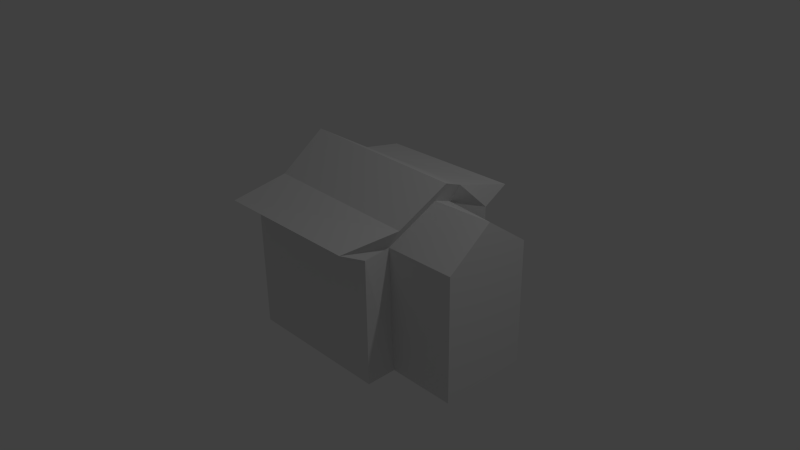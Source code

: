# Source: wonkyhouse.blend  (saved by Blender 2.73.0; exported with 4.5.12 LTS)
import bpy
from mathutils import Matrix  # noqa: F401  (used for matrix-valued properties, if any)

bpy.ops.wm.read_factory_settings(use_empty=True)
scene = bpy.context.scene
scene.name = 'Scene'

# ---- collections
col_collection_1 = bpy.data.collections.new('Collection 1'); scene.collection.children.link(col_collection_1)

# ---- materials (node trees are filled in below, after node groups)
mat_material = bpy.data.materials.new('Material')
mat_material.alpha_threshold = 0.0
mat_material.use_transparent_shadow = False
mat_material.roughness = 0.5
mat_material.line_color = (0.0, 0.0, 0.0, 1.0)

# ---- material node trees

# ---- world
world_world = bpy.data.worlds.new('World'); scene.world = world_world
world_world.color = (0.05088, 0.05088, 0.05088)
world_world.use_sun_shadow = False
world_world.sun_shadow_jitter_overblur = 0.0
world_world.cycles.sampling_method = 'MANUAL'
world_world.cycles.sample_map_resolution = 256

# ---- cameras
cam_camera = bpy.data.cameras.new('Camera')
cam_camera.clip_end = 100.0
cam_camera.lens = 35.0
cam_camera.sensor_width = 32.0
cam_camera.sensor_height = 18.0
cam_camera.ortho_scale = 7.314
cam_camera.dof.focus_distance = 0.0
cam_camera.dof.aperture_fstop = 128.0

# ---- lights
light_lamp = bpy.data.lights.new('Lamp', 'POINT')
light_lamp.transmission_factor = 0.0
light_lamp.cutoff_distance = 30.0
light_lamp.energy = 100.0
light_lamp.shadow_buffer_clip_start = 1.001
light_lamp.shadow_soft_size = 0.1
light_lamp.shadow_maximum_resolution = 0.006
light_lamp.use_absolute_resolution = True
light_lamp.cycles.use_multiple_importance_sampling = False

# ---- meshes
me_cube = bpy.data.meshes.new('Cube')
me_cube.from_pydata([(1.0, 1.0, -1.0), (1.0, -1.0, -1.0), (-1.0, -1.0, -1.0), (-1.0, 1.0, -1.0), (1.0, 1.359, 0.8736), (1.0, -1.359, 0.8736), (-1.0, -1.359, 0.8736), (-1.0, 1.359, 0.8736), (1.0, 0.6407, -1.0), (-1.0, 0.6407, -1.0), (0.9058, 0.629, 1.061), (-1.0, 0.6407, 1.0), (1.0, -0.5898, -1.0), (1.109, -0.5781, 0.9351), (-1.0, -0.5898, -1.0), (-1.0, -0.5898, 1.0), (1.0, 1.0, 0.6768), (1.0, -1.0, 0.6768), (-1.0, -1.0, 0.6768), (-1.0, 1.0, 0.6768), (-1.0, 0.6407, 0.6768), (0.7312, 0.628, 0.7887), (-1.0, -0.5898, 0.6768), (0.9341, -0.5792, 0.6631), (1.91, 0.6407, -1.0), (1.91, -0.5898, -1.0), (1.91, 0.6407, 0.6768), (1.91, -0.5898, 0.6768), (-1.0, 0.02542, -1.0), (-1.0, 0.02542, 1.444), (1.0, 0.02542, -1.0), (1.247, 0.02693, 1.372), (1.073, 0.02586, 1.1), (-1.0, 0.02542, 0.6768), (1.91, 0.02542, -1.0), (1.91, 0.02542, 1.121)], [], [(12, 1, 2, 14), (13, 15, 6, 5), (23, 13, 5, 17), (17, 5, 6, 18), (20, 11, 7, 19), (16, 0, 3, 19), (33, 29, 11, 20), (16, 4, 10, 21), (4, 7, 11, 10), (0, 8, 9, 3), (18, 6, 15, 22), (32, 31, 13, 23), (31, 29, 15, 13), (30, 12, 14, 28), (32, 23, 27, 35), (2, 18, 22, 14), (0, 16, 21, 8), (28, 33, 20, 9), (4, 16, 19, 7), (9, 20, 19, 3), (1, 17, 18, 2), (12, 23, 17, 1), (34, 35, 27, 25), (23, 12, 25, 27), (30, 8, 24, 34), (8, 21, 26, 24), (12, 30, 34, 25), (24, 26, 35, 34), (14, 22, 33, 28), (21, 32, 35, 26), (8, 30, 28, 9), (10, 11, 29, 31), (21, 10, 31, 32), (22, 15, 29, 33)])
me_cube.materials.append(mat_material)
me_cube.use_remesh_preserve_volume = False
me_cube.use_remesh_preserve_attributes = False
me_cube.use_mirror_vertex_groups = False
me_cube.update()

# ---- objects
ob_cube = bpy.data.objects.new('Cube', me_cube)
ob_lamp = bpy.data.objects.new('Lamp', light_lamp)
ob_camera = bpy.data.objects.new('Camera', cam_camera)

# ---- transforms, parenting, visibility, modifiers, constraints
ob_cube.location = (0.0, 0.0, 0.0)
ob_cube.lock_rotations_4d = False
ob_cube.empty_display_type = 'ARROWS'
ob_cube.lineart.crease_threshold = 0.0
ob_lamp.location = (4.076, 1.005, 5.904)
ob_lamp.rotation_euler = (0.6503, 0.05522, 1.866)
ob_lamp.lock_rotations_4d = False
ob_lamp.empty_display_type = 'ARROWS'
ob_lamp.color = (0.0, 0.0, 0.0, 0.0)
ob_lamp.lineart.crease_threshold = 0.0
ob_camera.location = (7.481, -6.508, 5.344)
ob_camera.rotation_euler = (1.109, 0.01082, 0.8149)
ob_camera.lock_rotations_4d = False
ob_camera.empty_display_type = 'ARROWS'
ob_camera.color = (0.0, 0.0, 0.0, 0.0)
ob_camera.display_type = 'WIRE'
ob_camera.lineart.crease_threshold = 0.0

# ---- collection membership
col_collection_1.objects.link(ob_cube)
col_collection_1.objects.link(ob_lamp)
col_collection_1.objects.link(ob_camera)

# ---- scene / render settings (as saved in the file)
scene.camera = ob_camera
scene.frame_start = 1; scene.frame_end = 250; scene.frame_set(1)
scene.render.engine = 'BLENDER_EEVEE_NEXT'
scene.render.resolution_percentage = 50
scene.render.dither_intensity = 0.0
scene.cycles.use_denoising = False
scene.cycles.samples = 10
scene.cycles.sampling_pattern = 'TABULATED_SOBOL'
scene.cycles.light_sampling_threshold = 0.0
scene.cycles.use_adaptive_sampling = False
scene.cycles.use_light_tree = False
scene.cycles.blur_glossy = 0.0
scene.cycles.pixel_filter_type = 'GAUSSIAN'
scene.cycles.sample_clamp_indirect = 0.0
scene.view_settings.view_transform = 'Standard'
bpy.context.view_layer.update()
